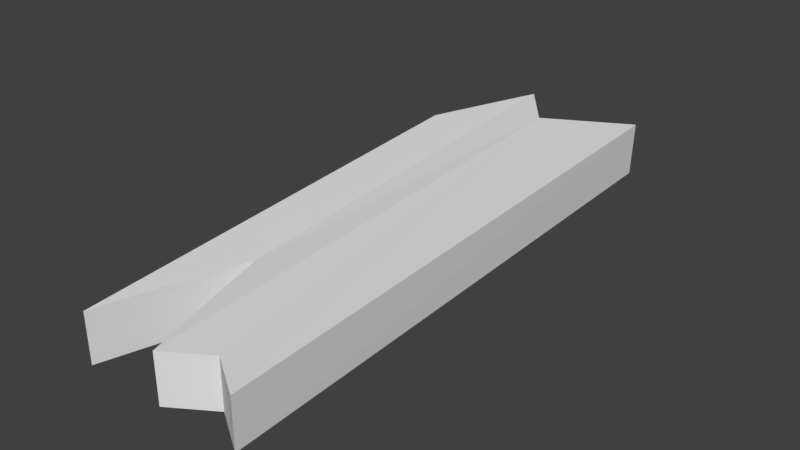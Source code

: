 # Source: Damaged_Wood_Plank.blend  (saved by Blender 2.79.0; exported with 4.5.12 LTS)
import bpy
from mathutils import Matrix  # noqa: F401  (used for matrix-valued properties, if any)

bpy.ops.wm.read_factory_settings(use_empty=True)
scene = bpy.context.scene
scene.name = 'Scene'

# ---- collections
col_collection_1 = bpy.data.collections.new('Collection 1'); scene.collection.children.link(col_collection_1)

# ---- world
world_world = bpy.data.worlds.new('World'); scene.world = world_world
world_world.color = (0.05088, 0.05088, 0.05088)
world_world.use_sun_shadow = False
world_world.sun_shadow_jitter_overblur = 0.0
world_world.cycles.sampling_method = 'MANUAL'

# ---- meshes
me_plane_001 = bpy.data.meshes.new('Plane.001')
me_plane_001.from_pydata([(-0.3062, 0.1076, -0.6017), (0.2394, 0.09591, -0.9823), (-0.3169, -0.07343, -0.6101), (0.2288, -0.08514, -0.9907), (0.2946, -0.09664, 0.8763), (0.3017, 0.06634, 0.8819), (-0.2171, 0.07415, 0.8823), (-0.2242, -0.08883, 0.8767), (-0.1805, -0.07635, -0.9983), (-0.04406, -0.07928, -0.8251), (-0.1698, 0.1047, -0.9899), (-0.03343, 0.1018, -0.8167), (0.172, 0.06829, 0.7969), (0.04229, 0.07024, 0.8821), (-0.0874, 0.07219, 0.4341), (0.1649, -0.09468, 0.7913), (0.0352, -0.09273, 0.8765), (-0.09449, -0.09078, 0.4285)], [], [(4, 3, 1, 5), (11, 12, 5, 1), (2, 7, 6, 0), (12, 15, 4, 5), (8, 2, 0, 10), (15, 9, 3, 4), (9, 8, 10, 11), (6, 7, 17, 14), (14, 17, 16, 13), (13, 16, 15, 12), (2, 8, 17, 7), (8, 9, 16, 17), (9, 15, 16), (6, 14, 10, 0), (14, 13, 11, 10), (13, 12, 11), (3, 9, 11, 1)])
_uv = me_plane_001.uv_layers.new(name='UVMap')
_uv.uv.foreach_set('vector', [0.3364, 0.7157, 0.3364, 0.7157, 0.3393, 0.7125, 0.3393, 0.7125, 0.3372, 0.7141, 0.3365, 0.7149, 0.3355, 0.7157, 0.3351, 0.7157, 0.3393, 0.7125, 0.3393, 0.7125, 0.3351, 0.7157, 0.3351, 0.7157, 0.3039, 0.4014, 0.3049, 0.4006, 0.3049, 0.4006, 0.3049, 0.4006, 0.3042, 0.4014, 0.3049, 0.4006, 0.3049, 0.4006, 0.3049, 0.4006, 0.3385, 0.7133, 0.3379, 0.7141, 0.3393, 0.7125, 0.3393, 0.7125, 0.3035, 0.4022, 0.3042, 0.4014, 0.3049, 0.4006, 0.3049, 0.4006, 0.3007, 0.4039, 0.3049, 0.4006, 0.3049, 0.4006, 0.3018, 0.4031, 0.3018, 0.4031, 0.3049, 0.4006, 0.3049, 0.4006, 0.3028, 0.4022, 0.3028, 0.4022, 0.3049, 0.4006, 0.3049, 0.4006, 0.3039, 0.4014, 0.3364, 0.7157, 0.3372, 0.7149, 0.3368, 0.7149, 0.336, 0.7157, 0.3372, 0.7149, 0.3379, 0.7141, 0.3376, 0.7141, 0.3368, 0.7149, 0.3379, 0.7141, 0.3385, 0.7133, 0.3376, 0.7141, 0.3393, 0.7125, 0.3384, 0.7133, 0.3383, 0.7133, 0.3393, 0.7125, 0.3384, 0.7133, 0.3374, 0.7141, 0.3372, 0.7141, 0.3383, 0.7133, 0.3374, 0.7141, 0.3365, 0.7149, 0.3372, 0.7141, 0.3021, 0.4039, 0.3035, 0.4022, 0.3049, 0.4006, 0.3049, 0.4006])
me_plane_001.use_remesh_preserve_volume = False
me_plane_001.use_remesh_preserve_attributes = False
me_plane_001.use_mirror_vertex_groups = False
me_plane_001.update()

# ---- objects
ob_damaged_wood = bpy.data.objects.new('Damaged Wood', me_plane_001)

# ---- transforms, parenting, visibility, modifiers, constraints
ob_damaged_wood.location = (0.0, 0.0, 0.0)
ob_damaged_wood.rotation_euler = (1.571, 0.0, 0.0)
ob_damaged_wood.lineart.crease_threshold = 0.0

# ---- collection membership
col_collection_1.objects.link(ob_damaged_wood)

# ---- scene / render settings (as saved in the file)
scene.frame_start = 1; scene.frame_end = 250; scene.frame_set(2)
scene.render.engine = 'BLENDER_EEVEE_NEXT'
scene.render.resolution_percentage = 50
scene.render.dither_intensity = 0.0
scene.cycles.use_denoising = False
scene.cycles.samples = 128
scene.cycles.sampling_pattern = 'TABULATED_SOBOL'
scene.cycles.use_adaptive_sampling = False
scene.cycles.use_light_tree = False
scene.cycles.blur_glossy = 0.0
scene.cycles.sample_clamp_indirect = 0.0
scene.view_settings.view_transform = 'Standard'
bpy.context.view_layer.update()

# ---- added for rendering (the .blend has no active camera and no usable light): camera, sun
cam_auto = bpy.data.cameras.new('AutoCamera')
cam_auto.lens = 50.0
cam_auto.sensor_width = 36.0
cam_auto.clip_end = 1000.0
ob_auto_camera = bpy.data.objects.new('AutoCamera', cam_auto)
scene.collection.objects.link(ob_auto_camera)
ob_auto_camera.location = (1.8338, -2.15169, 1.47863)
ob_auto_camera.rotation_euler = (1.09748, -7.21219e-08, 0.694738)
scene.camera = ob_auto_camera
light_auto_sun = bpy.data.lights.new('AutoSun', 'SUN')
light_auto_sun.energy = 3.0
light_auto_sun.angle = 0.0523599
ob_auto_sun = bpy.data.objects.new('AutoSun', light_auto_sun)
scene.collection.objects.link(ob_auto_sun)
ob_auto_sun.rotation_euler = (0.872665, 0.174533, 0.523599)
bpy.context.view_layer.update()
